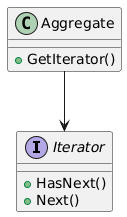

The diagram above was rendered by PlantUML. Its source (embedded in the PNG):
@startuml
interface Iterator {
  +HasNext()
  +Next()
}
class Aggregate {
  +GetIterator()
}
Aggregate --> Iterator
@enduml